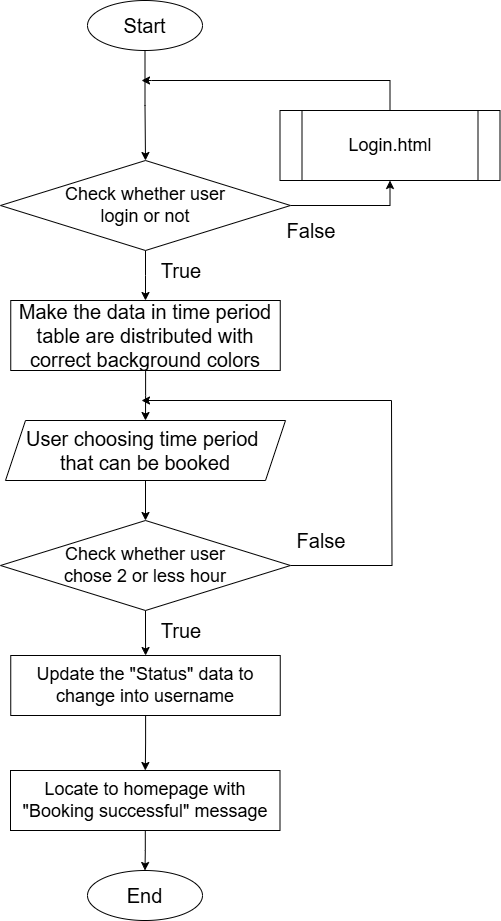

The diagram above was exported from draw.io. Its source (the exported page's mxGraphModel, read from the mxfile embedded in the PNG):
<mxGraphModel dx="749" dy="1883" grid="1" gridSize="10" guides="1" tooltips="1" connect="1" arrows="1" fold="1" page="1" pageScale="1" pageWidth="827" pageHeight="1169" math="0" shadow="0">
  <root>
    <mxCell id="WIyWlLk6GJQsqaUBKTNV-0" />
    <mxCell id="WIyWlLk6GJQsqaUBKTNV-1" parent="WIyWlLk6GJQsqaUBKTNV-0" />
    <mxCell id="3r6PsFuiiGpC08p869PL-4" value="" style="edgeStyle=orthogonalEdgeStyle;rounded=0;orthogonalLoop=1;jettySize=auto;html=1;" parent="WIyWlLk6GJQsqaUBKTNV-1" source="3r6PsFuiiGpC08p869PL-0" target="3r6PsFuiiGpC08p869PL-3" edge="1">
      <mxGeometry relative="1" as="geometry" />
    </mxCell>
    <mxCell id="3r6PsFuiiGpC08p869PL-0" value="&lt;font style=&quot;font-size: 20px;&quot;&gt;Start&lt;/font&gt;" style="ellipse;whiteSpace=wrap;html=1;" parent="WIyWlLk6GJQsqaUBKTNV-1" vertex="1">
      <mxGeometry x="356" y="-40" width="115" height="50" as="geometry" />
    </mxCell>
    <mxCell id="3r6PsFuiiGpC08p869PL-13" value="" style="edgeStyle=orthogonalEdgeStyle;rounded=0;orthogonalLoop=1;jettySize=auto;html=1;" parent="WIyWlLk6GJQsqaUBKTNV-1" source="3r6PsFuiiGpC08p869PL-3" edge="1">
      <mxGeometry relative="1" as="geometry">
        <mxPoint x="414" y="260" as="targetPoint" />
      </mxGeometry>
    </mxCell>
    <mxCell id="8bgsBVIIuhjMHqyH9bsi-2" style="edgeStyle=orthogonalEdgeStyle;rounded=0;orthogonalLoop=1;jettySize=auto;html=1;exitX=1;exitY=0.5;exitDx=0;exitDy=0;entryX=0.5;entryY=1;entryDx=0;entryDy=0;" parent="WIyWlLk6GJQsqaUBKTNV-1" source="3r6PsFuiiGpC08p869PL-3" target="3r6PsFuiiGpC08p869PL-5" edge="1">
      <mxGeometry relative="1" as="geometry" />
    </mxCell>
    <mxCell id="3r6PsFuiiGpC08p869PL-3" value="&lt;div&gt;&lt;span style=&quot;font-size: 18px; background-color: initial;&quot;&gt;Check whether user&lt;/span&gt;&lt;/div&gt;&lt;div&gt;&lt;span style=&quot;font-size: 18px;&quot;&gt;login or not&lt;/span&gt;&lt;/div&gt;" style="rhombus;whiteSpace=wrap;html=1;" parent="WIyWlLk6GJQsqaUBKTNV-1" vertex="1">
      <mxGeometry x="269" y="120" width="290" height="90" as="geometry" />
    </mxCell>
    <mxCell id="8bgsBVIIuhjMHqyH9bsi-1" style="edgeStyle=orthogonalEdgeStyle;rounded=0;orthogonalLoop=1;jettySize=auto;html=1;exitX=0.5;exitY=0;exitDx=0;exitDy=0;" parent="WIyWlLk6GJQsqaUBKTNV-1" source="3r6PsFuiiGpC08p869PL-5" edge="1">
      <mxGeometry relative="1" as="geometry">
        <mxPoint x="410" y="40" as="targetPoint" />
        <Array as="points">
          <mxPoint x="659" y="40" />
          <mxPoint x="420" y="40" />
        </Array>
      </mxGeometry>
    </mxCell>
    <mxCell id="3r6PsFuiiGpC08p869PL-5" value="&lt;span style=&quot;font-size: 18px;&quot;&gt;Login.html&lt;/span&gt;" style="shape=process;whiteSpace=wrap;html=1;backgroundOutline=1;" parent="WIyWlLk6GJQsqaUBKTNV-1" vertex="1">
      <mxGeometry x="548.5" y="70" width="220" height="70" as="geometry" />
    </mxCell>
    <mxCell id="3r6PsFuiiGpC08p869PL-9" value="&lt;font style=&quot;font-size: 20px;&quot;&gt;False&lt;/font&gt;" style="rounded=0;whiteSpace=wrap;html=1;opacity=0;" parent="WIyWlLk6GJQsqaUBKTNV-1" vertex="1">
      <mxGeometry x="520" y="160" width="120" height="60" as="geometry" />
    </mxCell>
    <mxCell id="3r6PsFuiiGpC08p869PL-10" value="&lt;font style=&quot;font-size: 20px;&quot;&gt;True&lt;/font&gt;" style="rounded=1;whiteSpace=wrap;html=1;opacity=0;" parent="WIyWlLk6GJQsqaUBKTNV-1" vertex="1">
      <mxGeometry x="390" y="200" width="120" height="60" as="geometry" />
    </mxCell>
    <mxCell id="gC_70H0398kFBdVCO8gQ-10" value="" style="edgeStyle=orthogonalEdgeStyle;rounded=0;orthogonalLoop=1;jettySize=auto;html=1;" parent="WIyWlLk6GJQsqaUBKTNV-1" source="3r6PsFuiiGpC08p869PL-14" target="3r6PsFuiiGpC08p869PL-33" edge="1">
      <mxGeometry relative="1" as="geometry" />
    </mxCell>
    <mxCell id="gC_70H0398kFBdVCO8gQ-13" style="edgeStyle=orthogonalEdgeStyle;rounded=0;orthogonalLoop=1;jettySize=auto;html=1;exitX=1;exitY=0.5;exitDx=0;exitDy=0;endArrow=none;startFill=0;" parent="WIyWlLk6GJQsqaUBKTNV-1" source="3r6PsFuiiGpC08p869PL-14" edge="1">
      <mxGeometry relative="1" as="geometry">
        <mxPoint x="660" y="360" as="targetPoint" />
      </mxGeometry>
    </mxCell>
    <mxCell id="3r6PsFuiiGpC08p869PL-14" value="&lt;div&gt;&lt;span style=&quot;font-size: 18px; background-color: initial;&quot;&gt;Check whether user&lt;/span&gt;&lt;/div&gt;&lt;div&gt;&lt;span style=&quot;font-size: 18px;&quot;&gt;chose 2 or less hour&lt;/span&gt;&lt;/div&gt;" style="rhombus;whiteSpace=wrap;html=1;" parent="WIyWlLk6GJQsqaUBKTNV-1" vertex="1">
      <mxGeometry x="269" y="480" width="290" height="90" as="geometry" />
    </mxCell>
    <mxCell id="3r6PsFuiiGpC08p869PL-27" value="&lt;font style=&quot;font-size: 20px;&quot;&gt;True&lt;/font&gt;" style="rounded=1;whiteSpace=wrap;html=1;opacity=0;" parent="WIyWlLk6GJQsqaUBKTNV-1" vertex="1">
      <mxGeometry x="390" y="560" width="120" height="60" as="geometry" />
    </mxCell>
    <mxCell id="3r6PsFuiiGpC08p869PL-28" value="&lt;font style=&quot;font-size: 20px;&quot;&gt;False&lt;/font&gt;" style="rounded=0;whiteSpace=wrap;html=1;opacity=0;" parent="WIyWlLk6GJQsqaUBKTNV-1" vertex="1">
      <mxGeometry x="530" y="470" width="120" height="60" as="geometry" />
    </mxCell>
    <mxCell id="gC_70H0398kFBdVCO8gQ-4" value="" style="edgeStyle=orthogonalEdgeStyle;rounded=0;orthogonalLoop=1;jettySize=auto;html=1;" parent="WIyWlLk6GJQsqaUBKTNV-1" source="3r6PsFuiiGpC08p869PL-30" target="3r6PsFuiiGpC08p869PL-14" edge="1">
      <mxGeometry relative="1" as="geometry" />
    </mxCell>
    <mxCell id="3r6PsFuiiGpC08p869PL-30" value="&lt;span style=&quot;font-size: 20px;&quot;&gt;User choosing time period&amp;nbsp;&lt;/span&gt;&lt;div&gt;&lt;span style=&quot;font-size: 20px;&quot;&gt;that can be booked&lt;/span&gt;&lt;/div&gt;" style="shape=parallelogram;perimeter=parallelogramPerimeter;whiteSpace=wrap;html=1;fixedSize=1;" parent="WIyWlLk6GJQsqaUBKTNV-1" vertex="1">
      <mxGeometry x="274" y="380" width="280" height="60" as="geometry" />
    </mxCell>
    <mxCell id="gC_70H0398kFBdVCO8gQ-6" value="" style="edgeStyle=orthogonalEdgeStyle;rounded=0;orthogonalLoop=1;jettySize=auto;html=1;" parent="WIyWlLk6GJQsqaUBKTNV-1" source="3r6PsFuiiGpC08p869PL-33" target="3r6PsFuiiGpC08p869PL-40" edge="1">
      <mxGeometry relative="1" as="geometry" />
    </mxCell>
    <mxCell id="3r6PsFuiiGpC08p869PL-33" value="&lt;font style=&quot;font-size: 18px;&quot;&gt;Update the &quot;Status&quot; data to change into username&lt;/font&gt;" style="rounded=0;whiteSpace=wrap;html=1;" parent="WIyWlLk6GJQsqaUBKTNV-1" vertex="1">
      <mxGeometry x="279.25" y="615" width="269.5" height="60" as="geometry" />
    </mxCell>
    <mxCell id="gC_70H0398kFBdVCO8gQ-3" value="" style="edgeStyle=orthogonalEdgeStyle;rounded=0;orthogonalLoop=1;jettySize=auto;html=1;" parent="WIyWlLk6GJQsqaUBKTNV-1" source="3r6PsFuiiGpC08p869PL-37" target="3r6PsFuiiGpC08p869PL-30" edge="1">
      <mxGeometry relative="1" as="geometry" />
    </mxCell>
    <mxCell id="3r6PsFuiiGpC08p869PL-37" value="&lt;font style=&quot;font-size: 20px;&quot;&gt;Make the data in time period table are distributed with correct background colors&lt;/font&gt;" style="rounded=0;whiteSpace=wrap;html=1;" parent="WIyWlLk6GJQsqaUBKTNV-1" vertex="1">
      <mxGeometry x="279.25" y="260" width="269.5" height="70" as="geometry" />
    </mxCell>
    <mxCell id="gC_70H0398kFBdVCO8gQ-7" value="" style="edgeStyle=orthogonalEdgeStyle;rounded=0;orthogonalLoop=1;jettySize=auto;html=1;" parent="WIyWlLk6GJQsqaUBKTNV-1" source="3r6PsFuiiGpC08p869PL-40" target="3r6PsFuiiGpC08p869PL-42" edge="1">
      <mxGeometry relative="1" as="geometry" />
    </mxCell>
    <mxCell id="3r6PsFuiiGpC08p869PL-40" value="&lt;span style=&quot;font-size: 18px;&quot;&gt;Locate to homepage with &quot;Booking successful&quot; message&lt;/span&gt;" style="rounded=0;whiteSpace=wrap;html=1;" parent="WIyWlLk6GJQsqaUBKTNV-1" vertex="1">
      <mxGeometry x="279" y="730" width="269.5" height="60" as="geometry" />
    </mxCell>
    <mxCell id="3r6PsFuiiGpC08p869PL-42" value="&lt;font style=&quot;font-size: 20px;&quot;&gt;End&lt;/font&gt;" style="ellipse;whiteSpace=wrap;html=1;" parent="WIyWlLk6GJQsqaUBKTNV-1" vertex="1">
      <mxGeometry x="356" y="830" width="115" height="50" as="geometry" />
    </mxCell>
    <mxCell id="gC_70H0398kFBdVCO8gQ-12" value="" style="endArrow=classic;html=1;rounded=0;" parent="WIyWlLk6GJQsqaUBKTNV-1" edge="1">
      <mxGeometry width="50" height="50" relative="1" as="geometry">
        <mxPoint x="660" y="360" as="sourcePoint" />
        <mxPoint x="410" y="360" as="targetPoint" />
      </mxGeometry>
    </mxCell>
  </root>
</mxGraphModel>